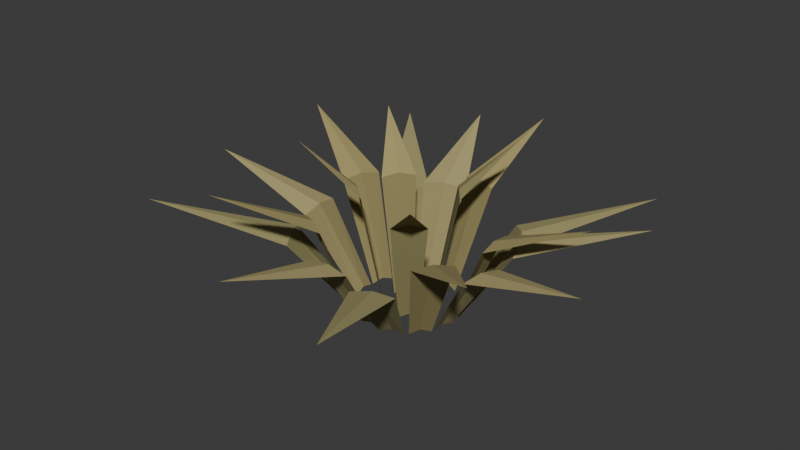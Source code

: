 # Source: savanna-low-grass.blend  (saved by Blender 5.2.45; exported with 4.5.12 LTS)
import bpy
from mathutils import Matrix  # noqa: F401  (used for matrix-valued properties, if any)

bpy.ops.wm.read_factory_settings(use_empty=True)
scene = bpy.context.scene
scene.name = 'Scene'

# ---- collections
col_collection = bpy.data.collections.new('Collection'); scene.collection.children.link(col_collection)

# ---- materials (node trees are filled in below, after node groups)
mat_dry_olive_straw = bpy.data.materials.new('Dry olive straw')

# ---- material node trees
mat_dry_olive_straw.use_nodes = True; mat_dry_olive_straw.node_tree.nodes.clear()
_N = mat_dry_olive_straw.node_tree.nodes; _L = mat_dry_olive_straw.node_tree.links
n0 = _N.new('ShaderNodeBsdfPrincipled'); n0.name = 'Principled BSDF'; n0.location = (-200, 100)
n0.inputs[2].default_value = 0.96
n0.inputs[10].default_value = 0.005
n1 = _N.new('ShaderNodeOutputMaterial'); n1.name = 'Material Output'; n1.location = (200, 100)
n2 = _N.new('ShaderNodeVertexColor'); n2.name = 'Color Attribute'; n2.location = (0, 0)
n2.layer_name = 'GroundDetailColor'
_L.new(n0.outputs[0], n1.inputs[0])
_L.new(n2.outputs[0], n0.inputs[0])
n1.is_active_output = True

# ---- world
world_world = bpy.data.worlds.new('World'); scene.world = world_world
world_world.use_nodes = True; world_world.node_tree.nodes.clear()
_N = world_world.node_tree.nodes; _L = world_world.node_tree.links
n0 = _N.new('ShaderNodeOutputWorld'); n0.name = 'World Output'; n0.location = (200, 100)
n1 = _N.new('ShaderNodeBackground'); n1.name = 'Background'; n1.location = (-200, 100)
n1.inputs[0].default_value = (0.05088, 0.05088, 0.05088, 1.0)
_L.new(n1.outputs[0], n0.inputs[0])
n0.is_active_output = True
world_world.color = (0.05088, 0.05088, 0.05088)
world_world.sun_shadow_jitter_overblur = 0.0

# ---- meshes
me_low_folded_savanna_leaf_fans = bpy.data.meshes.new('Low folded savanna leaf fans')
me_low_folded_savanna_leaf_fans.from_pydata([(0.0558, -0.006712, 0.0), (0.05479, 0.004794, 0.004), (0.05378, 0.0163, 0.0), (0.09881, -0.01244, 0.099), (0.09698, 0.008485, 0.103), (0.09515, 0.0294, 0.099), (0.1943, 0.017, 0.1422), (0.05561, 0.01031, 0.0), (0.05025, 0.02237, 0.004), (0.04488, 0.03443, 0.0), (0.1097, 0.02259, 0.0825), (0.09999, 0.04452, 0.0865), (0.09023, 0.06644, 0.0825), (0.2147, 0.09558, 0.1185), (0.04579, 0.03278, 0.0), (0.0368, 0.04087, 0.004), (0.02781, 0.04897, 0.0), (0.09363, 0.07111, 0.0715), (0.07728, 0.08583, 0.0755), (0.06094, 0.1006, 0.0715), (0.1706, 0.1895, 0.1027), (0.02075, 0.052, 0.0), (0.01049, 0.05399, 0.004), (0.0002365, 0.05598, 0.0), (0.03665, 0.08897, 0.11), (0.018, 0.09259, 0.114), (-0.0006529, 0.09622, 0.11), (0.0353, 0.1816, 0.158), (-0.004442, 0.05639, 0.0), (-0.017, 0.05231, 0.004), (-0.02955, 0.04823, 0.0), (-0.01006, 0.1086, 0.088), (-0.03289, 0.1012, 0.092), (-0.05571, 0.0938, 0.088), (-0.06953, 0.214, 0.1264), (-0.02521, 0.05036, 0.0), (-0.03461, 0.04274, 0.004), (-0.04402, 0.03513, 0.0), (-0.05559, 0.1036, 0.077), (-0.07269, 0.08976, 0.081), (-0.08978, 0.07592, 0.077), (-0.1605, 0.1982, 0.1106), (-0.04721, 0.03049, 0.0), (-0.05135, 0.01971, 0.004), (-0.05549, 0.008927, 0.0), (-0.08618, 0.05558, 0.1045), (-0.09371, 0.03597, 0.1085), (-0.1012, 0.01637, 0.1045), (-0.1914, 0.07347, 0.1501), (-0.0562, 0.006399, 0.0), (-0.05459, -0.006703, 0.004), (-0.05298, -0.0198, 0.0), (-0.1116, 0.01048, 0.0825), (-0.1086, -0.01334, 0.0865), (-0.1057, -0.03716, 0.0825), (-0.2332, -0.02864, 0.1185), (-0.05335, -0.01842, 0.0), (-0.04664, -0.02915, 0.004), (-0.03994, -0.03987, 0.0), (-0.1127, -0.0433, 0.0715), (-0.1005, -0.06281, 0.0755), (-0.08833, -0.08231, 0.0715), (-0.2247, -0.1404, 0.1027), (-0.03629, -0.04277, 0.0), (-0.02666, -0.0481, 0.004), (-0.01704, -0.05344, 0.0), (-0.06469, -0.07545, 0.11), (-0.0472, -0.08514, 0.114), (-0.0297, -0.09484, 0.11), (-0.09454, -0.1706, 0.158), (-0.01551, -0.05426, 0.0), (-0.002878, -0.05492, 0.004), (0.009754, -0.05559, 0.0), (-0.0287, -0.1081, 0.088), (-0.005728, -0.1093, 0.092), (0.01724, -0.1105, 0.088), (-0.0123, -0.2347, 0.1264), (0.01035, -0.05536, 0.0), (0.02149, -0.05063, 0.004), (0.03263, -0.0459, 0.0), (0.02488, -0.1149, 0.077), (0.04513, -0.1063, 0.081), (0.06538, -0.09772, 0.077), (0.09964, -0.2347, 0.1106), (0.03623, -0.04296, 0.0), (0.04334, -0.03386, 0.004), (0.05045, -0.02476, 0.0), (0.06855, -0.08021, 0.099), (0.08148, -0.06366, 0.103), (0.09441, -0.04711, 0.099), (0.1694, -0.1324, 0.1422), (0.05087, -0.02416, 0.0), (0.05359, -0.01237, 0.004), (0.05631, -0.0005824, 0.0), (0.1017, -0.04606, 0.0825), (0.1066, -0.02462, 0.0865), (0.1116, -0.003185, 0.0825), (0.229, -0.05286, 0.1185), (0.02516, 0.008907, 0.0), (0.01915, 0.01607, 0.004), (0.01314, 0.02323, 0.0), (0.04862, 0.0186, 0.1265), (0.03769, 0.03163, 0.1305), (0.02676, 0.04465, 0.1265), (0.08043, 0.06749, 0.1817), (-0.01279, 0.02365, 0.0), (-0.01915, 0.01607, 0.004), (-0.02551, 0.008486, 0.0), (-0.02844, 0.04736, 0.121), (-0.04001, 0.03357, 0.125), (-0.05158, 0.01978, 0.121), (-0.0881, 0.07392, 0.1738), (-0.02323, -0.01314, 0.0), (-0.01607, -0.01915, 0.004), (-0.008907, -0.02516, 0.0), (-0.04465, -0.02676, 0.132), (-0.03163, -0.03769, 0.136), (-0.0186, -0.04862, 0.132), (-0.06749, -0.08043, 0.1896), (0.008486, -0.02551, 0.0), (0.01607, -0.01915, 0.004), (0.02365, -0.01279, 0.0), (0.02173, -0.05389, 0.1155), (0.03551, -0.04232, 0.1195), (0.0493, -0.03075, 0.1155), (0.08035, -0.09576, 0.1659)], [], [(0, 1, 3), (1, 4, 3), (1, 2, 4), (2, 5, 4), (3, 4, 6), (4, 5, 6), (7, 8, 10), (8, 11, 10), (8, 9, 11), (9, 12, 11), (10, 11, 13), (11, 12, 13), (14, 15, 17), (15, 18, 17), (15, 16, 18), (16, 19, 18), (17, 18, 20), (18, 19, 20), (21, 22, 24), (22, 25, 24), (22, 23, 25), (23, 26, 25), (24, 25, 27), (25, 26, 27), (28, 29, 31), (29, 32, 31), (29, 30, 32), (30, 33, 32), (31, 32, 34), (32, 33, 34), (35, 36, 38), (36, 39, 38), (36, 37, 39), (37, 40, 39), (38, 39, 41), (39, 40, 41), (42, 43, 45), (43, 46, 45), (43, 44, 46), (44, 47, 46), (45, 46, 48), (46, 47, 48), (49, 50, 52), (50, 53, 52), (50, 51, 53), (51, 54, 53), (52, 53, 55), (53, 54, 55), (56, 57, 59), (57, 60, 59), (57, 58, 60), (58, 61, 60), (59, 60, 62), (60, 61, 62), (63, 64, 66), (64, 67, 66), (64, 65, 67), (65, 68, 67), (66, 67, 69), (67, 68, 69), (70, 71, 73), (71, 74, 73), (71, 72, 74), (72, 75, 74), (73, 74, 76), (74, 75, 76), (77, 78, 80), (78, 81, 80), (78, 79, 81), (79, 82, 81), (80, 81, 83), (81, 82, 83), (84, 85, 87), (85, 88, 87), (85, 86, 88), (86, 89, 88), (87, 88, 90), (88, 89, 90), (91, 92, 94), (92, 95, 94), (92, 93, 95), (93, 96, 95), (94, 95, 97), (95, 96, 97), (98, 99, 101), (99, 102, 101), (99, 100, 102), (100, 103, 102), (101, 102, 104), (102, 103, 104), (105, 106, 108), (106, 109, 108), (106, 107, 109), (107, 110, 109), (108, 109, 111), (109, 110, 111), (112, 113, 115), (113, 116, 115), (113, 114, 116), (114, 117, 116), (115, 116, 118), (116, 117, 118), (119, 120, 122), (120, 123, 122), (120, 121, 123), (121, 124, 123), (122, 123, 125), (123, 124, 125)])
_ca = me_low_folded_savanna_leaf_fans.color_attributes.new('GroundDetailColor', 'BYTE_COLOR', 'CORNER')
_ca.data.foreach_set('color', [0.2789, 0.2346, 0.09531, 1.0, 0.2789, 0.2346, 0.09531, 1.0, 0.2789, 0.2346, 0.09531, 1.0, 0.2789, 0.2346, 0.09531, 1.0, 0.2789, 0.2346, 0.09531, 1.0, 0.2789, 0.2346, 0.09531, 1.0, 0.2789, 0.2346, 0.09531, 1.0, 0.2789, 0.2346, 0.09531, 1.0, 0.2789, 0.2346, 0.09531, 1.0, 0.2789, 0.2346, 0.09531, 1.0, 0.2789, 0.2346, 0.09531, 1.0, 0.2789, 0.2346, 0.09531, 1.0, 0.3864, 0.3231, 0.1301, 1.0, 0.3864, 0.3231, 0.1301, 1.0, 0.3864, 0.3231, 0.1301, 1.0, 0.3864, 0.3231, 0.1301, 1.0, 0.3864, 0.3231, 0.1301, 1.0, 0.3864, 0.3231, 0.1301, 1.0, 0.3231, 0.2747, 0.1195, 1.0, 0.3231, 0.2747, 0.1195, 1.0, 0.3231, 0.2747, 0.1195, 1.0, 0.3231, 0.2747, 0.1195, 1.0, 0.3231, 0.2747, 0.1195, 1.0, 0.3231, 0.2747, 0.1195, 1.0, 0.3231, 0.2747, 0.1195, 1.0, 0.3231, 0.2747, 0.1195, 1.0, 0.3231, 0.2747, 0.1195, 1.0, 0.3231, 0.2747, 0.1195, 1.0, 0.3231, 0.2747, 0.1195, 1.0, 0.3231, 0.2747, 0.1195, 1.0, 0.4397, 0.3763, 0.162, 1.0, 0.4397, 0.3763, 0.162, 1.0, 0.4397, 0.3763, 0.162, 1.0, 0.4397, 0.3763, 0.162, 1.0, 0.4397, 0.3763, 0.162, 1.0, 0.4397, 0.3763, 0.162, 1.0, 0.2582, 0.2307, 0.09759, 1.0, 0.2582, 0.2307, 0.09759, 1.0, 0.2582, 0.2307, 0.09759, 1.0, 0.2582, 0.2307, 0.09759, 1.0, 0.2582, 0.2307, 0.09759, 1.0, 0.2582, 0.2307, 0.09759, 1.0, 0.2582, 0.2307, 0.09759, 1.0, 0.2582, 0.2307, 0.09759, 1.0, 0.2582, 0.2307, 0.09759, 1.0, 0.2582, 0.2307, 0.09759, 1.0, 0.2582, 0.2307, 0.09759, 1.0, 0.2582, 0.2307, 0.09759, 1.0, 0.3564, 0.3185, 0.1356, 1.0, 0.3564, 0.3185, 0.1356, 1.0, 0.3564, 0.3185, 0.1356, 1.0, 0.3564, 0.3185, 0.1356, 1.0, 0.3564, 0.3185, 0.1356, 1.0, 0.3564, 0.3185, 0.1356, 1.0, 0.2789, 0.2346, 0.09531, 1.0, 0.2789, 0.2346, 0.09531, 1.0, 0.2789, 0.2346, 0.09531, 1.0, 0.2789, 0.2346, 0.09531, 1.0, 0.2789, 0.2346, 0.09531, 1.0, 0.2789, 0.2346, 0.09531, 1.0, 0.2789, 0.2346, 0.09531, 1.0, 0.2789, 0.2346, 0.09531, 1.0, 0.2789, 0.2346, 0.09531, 1.0, 0.2789, 0.2346, 0.09531, 1.0, 0.2789, 0.2346, 0.09531, 1.0, 0.2789, 0.2346, 0.09531, 1.0, 0.3864, 0.3231, 0.1301, 1.0, 0.3864, 0.3231, 0.1301, 1.0, 0.3864, 0.3231, 0.1301, 1.0, 0.3864, 0.3231, 0.1301, 1.0, 0.3864, 0.3231, 0.1301, 1.0, 0.3864, 0.3231, 0.1301, 1.0, 0.3231, 0.2747, 0.1195, 1.0, 0.3231, 0.2747, 0.1195, 1.0, 0.3231, 0.2747, 0.1195, 1.0, 0.3231, 0.2747, 0.1195, 1.0, 0.3231, 0.2747, 0.1195, 1.0, 0.3231, 0.2747, 0.1195, 1.0, 0.3231, 0.2747, 0.1195, 1.0, 0.3231, 0.2747, 0.1195, 1.0, 0.3231, 0.2747, 0.1195, 1.0, 0.3231, 0.2747, 0.1195, 1.0, 0.3231, 0.2747, 0.1195, 1.0, 0.3231, 0.2747, 0.1195, 1.0, 0.4397, 0.3763, 0.162, 1.0, 0.4397, 0.3763, 0.162, 1.0, 0.4397, 0.3763, 0.162, 1.0, 0.4397, 0.3763, 0.162, 1.0, 0.4397, 0.3763, 0.162, 1.0, 0.4397, 0.3763, 0.162, 1.0, 0.2582, 0.2307, 0.09759, 1.0, 0.2582, 0.2307, 0.09759, 1.0, 0.2582, 0.2307, 0.09759, 1.0, 0.2582, 0.2307, 0.09759, 1.0, 0.2582, 0.2307, 0.09759, 1.0, 0.2582, 0.2307, 0.09759, 1.0, 0.2582, 0.2307, 0.09759, 1.0, 0.2582, 0.2307, 0.09759, 1.0, 0.2582, 0.2307, 0.09759, 1.0, 0.2582, 0.2307, 0.09759, 1.0, 0.2582, 0.2307, 0.09759, 1.0, 0.2582, 0.2307, 0.09759, 1.0, 0.3564, 0.3185, 0.1356, 1.0, 0.3564, 0.3185, 0.1356, 1.0, 0.3564, 0.3185, 0.1356, 1.0, 0.3564, 0.3185, 0.1356, 1.0, 0.3564, 0.3185, 0.1356, 1.0, 0.3564, 0.3185, 0.1356, 1.0, 0.2789, 0.2346, 0.09531, 1.0, 0.2789, 0.2346, 0.09531, 1.0, 0.2789, 0.2346, 0.09531, 1.0, 0.2789, 0.2346, 0.09531, 1.0, 0.2789, 0.2346, 0.09531, 1.0, 0.2789, 0.2346, 0.09531, 1.0, 0.2789, 0.2346, 0.09531, 1.0, 0.2789, 0.2346, 0.09531, 1.0, 0.2789, 0.2346, 0.09531, 1.0, 0.2789, 0.2346, 0.09531, 1.0, 0.2789, 0.2346, 0.09531, 1.0, 0.2789, 0.2346, 0.09531, 1.0, 0.3864, 0.3231, 0.1301, 1.0, 0.3864, 0.3231, 0.1301, 1.0, 0.3864, 0.3231, 0.1301, 1.0, 0.3864, 0.3231, 0.1301, 1.0, 0.3864, 0.3231, 0.1301, 1.0, 0.3864, 0.3231, 0.1301, 1.0, 0.3231, 0.2747, 0.1195, 1.0, 0.3231, 0.2747, 0.1195, 1.0, 0.3231, 0.2747, 0.1195, 1.0, 0.3231, 0.2747, 0.1195, 1.0, 0.3231, 0.2747, 0.1195, 1.0, 0.3231, 0.2747, 0.1195, 1.0, 0.3231, 0.2747, 0.1195, 1.0, 0.3231, 0.2747, 0.1195, 1.0, 0.3231, 0.2747, 0.1195, 1.0, 0.3231, 0.2747, 0.1195, 1.0, 0.3231, 0.2747, 0.1195, 1.0, 0.3231, 0.2747, 0.1195, 1.0, 0.4397, 0.3763, 0.162, 1.0, 0.4397, 0.3763, 0.162, 1.0, 0.4397, 0.3763, 0.162, 1.0, 0.4397, 0.3763, 0.162, 1.0, 0.4397, 0.3763, 0.162, 1.0, 0.4397, 0.3763, 0.162, 1.0, 0.2582, 0.2307, 0.09759, 1.0, 0.2582, 0.2307, 0.09759, 1.0, 0.2582, 0.2307, 0.09759, 1.0, 0.2582, 0.2307, 0.09759, 1.0, 0.2582, 0.2307, 0.09759, 1.0, 0.2582, 0.2307, 0.09759, 1.0, 0.2582, 0.2307, 0.09759, 1.0, 0.2582, 0.2307, 0.09759, 1.0, 0.2582, 0.2307, 0.09759, 1.0, 0.2582, 0.2307, 0.09759, 1.0, 0.2582, 0.2307, 0.09759, 1.0, 0.2582, 0.2307, 0.09759, 1.0, 0.3564, 0.3185, 0.1356, 1.0, 0.3564, 0.3185, 0.1356, 1.0, 0.3564, 0.3185, 0.1356, 1.0, 0.3564, 0.3185, 0.1356, 1.0, 0.3564, 0.3185, 0.1356, 1.0, 0.3564, 0.3185, 0.1356, 1.0, 0.2789, 0.2346, 0.09531, 1.0, 0.2789, 0.2346, 0.09531, 1.0, 0.2789, 0.2346, 0.09531, 1.0, 0.2789, 0.2346, 0.09531, 1.0, 0.2789, 0.2346, 0.09531, 1.0, 0.2789, 0.2346, 0.09531, 1.0, 0.2789, 0.2346, 0.09531, 1.0, 0.2789, 0.2346, 0.09531, 1.0, 0.2789, 0.2346, 0.09531, 1.0, 0.2789, 0.2346, 0.09531, 1.0, 0.2789, 0.2346, 0.09531, 1.0, 0.2789, 0.2346, 0.09531, 1.0, 0.3864, 0.3231, 0.1301, 1.0, 0.3864, 0.3231, 0.1301, 1.0, 0.3864, 0.3231, 0.1301, 1.0, 0.3864, 0.3231, 0.1301, 1.0, 0.3864, 0.3231, 0.1301, 1.0, 0.3864, 0.3231, 0.1301, 1.0, 0.3231, 0.2747, 0.1195, 1.0, 0.3231, 0.2747, 0.1195, 1.0, 0.3231, 0.2747, 0.1195, 1.0, 0.3231, 0.2747, 0.1195, 1.0, 0.3231, 0.2747, 0.1195, 1.0, 0.3231, 0.2747, 0.1195, 1.0, 0.3231, 0.2747, 0.1195, 1.0, 0.3231, 0.2747, 0.1195, 1.0, 0.3231, 0.2747, 0.1195, 1.0, 0.3231, 0.2747, 0.1195, 1.0, 0.3231, 0.2747, 0.1195, 1.0, 0.3231, 0.2747, 0.1195, 1.0, 0.4397, 0.3763, 0.162, 1.0, 0.4397, 0.3763, 0.162, 1.0, 0.4397, 0.3763, 0.162, 1.0, 0.4397, 0.3763, 0.162, 1.0, 0.4397, 0.3763, 0.162, 1.0, 0.4397, 0.3763, 0.162, 1.0, 0.2582, 0.2307, 0.09759, 1.0, 0.2582, 0.2307, 0.09759, 1.0, 0.2582, 0.2307, 0.09759, 1.0, 0.2582, 0.2307, 0.09759, 1.0, 0.2582, 0.2307, 0.09759, 1.0, 0.2582, 0.2307, 0.09759, 1.0, 0.2582, 0.2307, 0.09759, 1.0, 0.2582, 0.2307, 0.09759, 1.0, 0.2582, 0.2307, 0.09759, 1.0, 0.2582, 0.2307, 0.09759, 1.0, 0.2582, 0.2307, 0.09759, 1.0, 0.2582, 0.2307, 0.09759, 1.0, 0.3564, 0.3185, 0.1356, 1.0, 0.3564, 0.3185, 0.1356, 1.0, 0.3564, 0.3185, 0.1356, 1.0, 0.3564, 0.3185, 0.1356, 1.0, 0.3564, 0.3185, 0.1356, 1.0, 0.3564, 0.3185, 0.1356, 1.0, 0.2789, 0.2346, 0.09531, 1.0, 0.2789, 0.2346, 0.09531, 1.0, 0.2789, 0.2346, 0.09531, 1.0, 0.2789, 0.2346, 0.09531, 1.0, 0.2789, 0.2346, 0.09531, 1.0, 0.2789, 0.2346, 0.09531, 1.0, 0.2789, 0.2346, 0.09531, 1.0, 0.2789, 0.2346, 0.09531, 1.0, 0.2789, 0.2346, 0.09531, 1.0, 0.2789, 0.2346, 0.09531, 1.0, 0.2789, 0.2346, 0.09531, 1.0, 0.2789, 0.2346, 0.09531, 1.0, 0.3864, 0.3231, 0.1301, 1.0, 0.3864, 0.3231, 0.1301, 1.0, 0.3864, 0.3231, 0.1301, 1.0, 0.3864, 0.3231, 0.1301, 1.0, 0.3864, 0.3231, 0.1301, 1.0, 0.3864, 0.3231, 0.1301, 1.0, 0.3231, 0.2747, 0.1195, 1.0, 0.3231, 0.2747, 0.1195, 1.0, 0.3231, 0.2747, 0.1195, 1.0, 0.3231, 0.2747, 0.1195, 1.0, 0.3231, 0.2747, 0.1195, 1.0, 0.3231, 0.2747, 0.1195, 1.0, 0.3231, 0.2747, 0.1195, 1.0, 0.3231, 0.2747, 0.1195, 1.0, 0.3231, 0.2747, 0.1195, 1.0, 0.3231, 0.2747, 0.1195, 1.0, 0.3231, 0.2747, 0.1195, 1.0, 0.3231, 0.2747, 0.1195, 1.0, 0.4397, 0.3763, 0.162, 1.0, 0.4397, 0.3763, 0.162, 1.0, 0.4397, 0.3763, 0.162, 1.0, 0.4397, 0.3763, 0.162, 1.0, 0.4397, 0.3763, 0.162, 1.0, 0.4397, 0.3763, 0.162, 1.0, 0.2582, 0.2307, 0.09759, 1.0, 0.2582, 0.2307, 0.09759, 1.0, 0.2582, 0.2307, 0.09759, 1.0, 0.2582, 0.2307, 0.09759, 1.0, 0.2582, 0.2307, 0.09759, 1.0, 0.2582, 0.2307, 0.09759, 1.0, 0.2582, 0.2307, 0.09759, 1.0, 0.2582, 0.2307, 0.09759, 1.0, 0.2582, 0.2307, 0.09759, 1.0, 0.2582, 0.2307, 0.09759, 1.0, 0.2582, 0.2307, 0.09759, 1.0, 0.2582, 0.2307, 0.09759, 1.0, 0.3564, 0.3185, 0.1356, 1.0, 0.3564, 0.3185, 0.1356, 1.0, 0.3564, 0.3185, 0.1356, 1.0, 0.3564, 0.3185, 0.1356, 1.0, 0.3564, 0.3185, 0.1356, 1.0, 0.3564, 0.3185, 0.1356, 1.0, 0.2789, 0.2346, 0.09531, 1.0, 0.2789, 0.2346, 0.09531, 1.0, 0.2789, 0.2346, 0.09531, 1.0, 0.2789, 0.2346, 0.09531, 1.0, 0.2789, 0.2346, 0.09531, 1.0, 0.2789, 0.2346, 0.09531, 1.0, 0.2789, 0.2346, 0.09531, 1.0, 0.2789, 0.2346, 0.09531, 1.0, 0.2789, 0.2346, 0.09531, 1.0, 0.2789, 0.2346, 0.09531, 1.0, 0.2789, 0.2346, 0.09531, 1.0, 0.2789, 0.2346, 0.09531, 1.0, 0.3864, 0.3231, 0.1301, 1.0, 0.3864, 0.3231, 0.1301, 1.0, 0.3864, 0.3231, 0.1301, 1.0, 0.3864, 0.3231, 0.1301, 1.0, 0.3864, 0.3231, 0.1301, 1.0, 0.3864, 0.3231, 0.1301, 1.0, 0.3231, 0.2747, 0.1195, 1.0, 0.3231, 0.2747, 0.1195, 1.0, 0.3231, 0.2747, 0.1195, 1.0, 0.3231, 0.2747, 0.1195, 1.0, 0.3231, 0.2747, 0.1195, 1.0, 0.3231, 0.2747, 0.1195, 1.0, 0.3231, 0.2747, 0.1195, 1.0, 0.3231, 0.2747, 0.1195, 1.0, 0.3231, 0.2747, 0.1195, 1.0, 0.3231, 0.2747, 0.1195, 1.0, 0.3231, 0.2747, 0.1195, 1.0, 0.3231, 0.2747, 0.1195, 1.0, 0.4397, 0.3763, 0.162, 1.0, 0.4397, 0.3763, 0.162, 1.0, 0.4397, 0.3763, 0.162, 1.0, 0.4397, 0.3763, 0.162, 1.0, 0.4397, 0.3763, 0.162, 1.0, 0.4397, 0.3763, 0.162, 1.0, 0.2582, 0.2307, 0.09759, 1.0, 0.2582, 0.2307, 0.09759, 1.0, 0.2582, 0.2307, 0.09759, 1.0, 0.2582, 0.2307, 0.09759, 1.0, 0.2582, 0.2307, 0.09759, 1.0, 0.2582, 0.2307, 0.09759, 1.0, 0.2582, 0.2307, 0.09759, 1.0, 0.2582, 0.2307, 0.09759, 1.0, 0.2582, 0.2307, 0.09759, 1.0, 0.2582, 0.2307, 0.09759, 1.0, 0.2582, 0.2307, 0.09759, 1.0, 0.2582, 0.2307, 0.09759, 1.0, 0.3564, 0.3185, 0.1356, 1.0, 0.3564, 0.3185, 0.1356, 1.0, 0.3564, 0.3185, 0.1356, 1.0, 0.3564, 0.3185, 0.1356, 1.0, 0.3564, 0.3185, 0.1356, 1.0, 0.3564, 0.3185, 0.1356, 1.0])
me_low_folded_savanna_leaf_fans.materials.append(mat_dry_olive_straw)
me_low_folded_savanna_leaf_fans.update()

# ---- objects
ob_savanna_authored_low_grass_bed = bpy.data.objects.new('Savanna authored low grass bed', me_low_folded_savanna_leaf_fans)

# ---- transforms, parenting, visibility, modifiers, constraints
ob_savanna_authored_low_grass_bed.location = (0.0, 0.0, 0.0)

# ---- collection membership
col_collection.objects.link(ob_savanna_authored_low_grass_bed)

# ---- scene / render settings (as saved in the file)
scene.frame_start = 1; scene.frame_end = 250; scene.frame_set(1)
scene.render.engine = 'BLENDER_EEVEE_NEXT'
scene.render.bake_bias = 0.0
scene.render.bake_samples = 0
scene.render.compositor_device = 'GPU'
scene.eevee.use_volume_custom_range = False
scene.eevee.fast_gi_thickness_near = 0.1
scene.eevee.fast_gi_thickness_far = 0.0
scene.eevee.ray_tracing_options.screen_trace_thickness = 0.1
bpy.context.view_layer.update()

# ---- added for rendering (the .blend has no active camera and no usable light): camera, sun
cam_auto = bpy.data.cameras.new('AutoCamera')
cam_auto.lens = 50.0
cam_auto.sensor_width = 36.0
cam_auto.clip_end = 1000.0
ob_auto_camera = bpy.data.objects.new('AutoCamera', cam_auto)
scene.collection.objects.link(ob_auto_camera)
ob_auto_camera.location = (0.619176, -0.755945, 0.59185)
ob_auto_camera.rotation_euler = (1.09748, -7.21219e-08, 0.694738)
scene.camera = ob_auto_camera
light_auto_sun = bpy.data.lights.new('AutoSun', 'SUN')
light_auto_sun.energy = 3.0
light_auto_sun.angle = 0.0523599
ob_auto_sun = bpy.data.objects.new('AutoSun', light_auto_sun)
scene.collection.objects.link(ob_auto_sun)
ob_auto_sun.rotation_euler = (0.872665, 0.174533, 0.523599)
bpy.context.view_layer.update()
